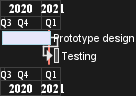

The diagram above was rendered by PlantUML. Its source (embedded in the PNG):
@startgantt
projectscale quarterly
Project starts the 20th of september 2020
[Prototype design] as [TASK1] lasts 130 days
[TASK1] is colored in Lavender/LightBlue
[Testing] lasts 20 days
[TASK1]->[Testing]

2021-01-18 to 2021-01-22 are named [End's committee]
2021-01-18 to 2021-01-22 are colored in salmon 
@endgantt